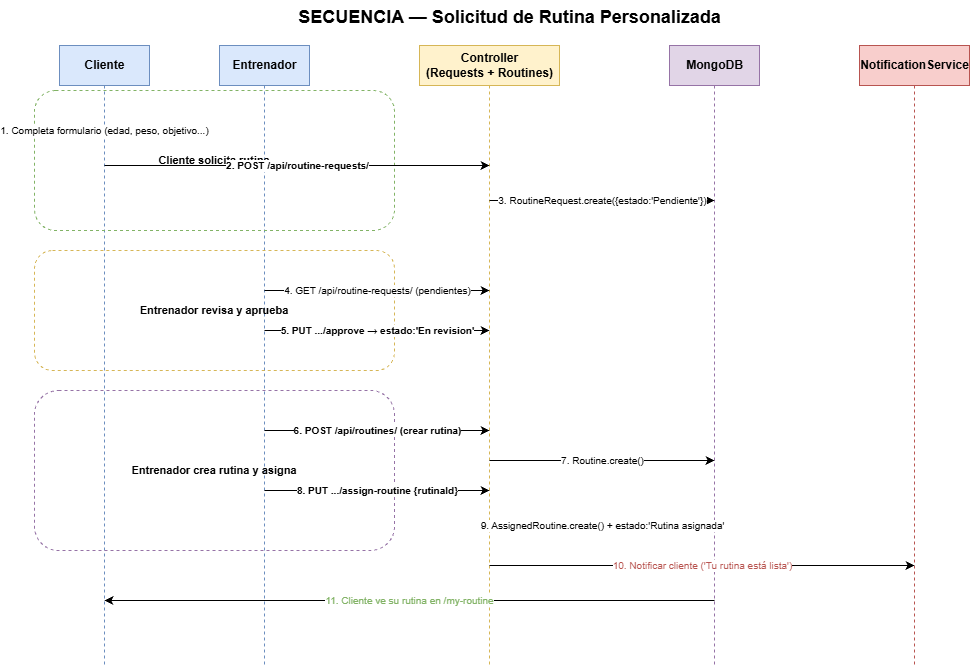

The diagram above was exported from draw.io. Its source (the exported page's mxGraphModel, read from the mxfile embedded in the PNG):
<mxGraphModel dx="2832" dy="718" grid="1" gridSize="10" guides="1" tooltips="1" connect="1" arrows="1" fold="1" page="1" pageScale="1" pageWidth="1000" pageHeight="800" math="0" shadow="0">
  <root>
    <mxCell id="0" />
    <mxCell id="1" parent="0" />
    <mxCell id="title" parent="1" style="text;html=1;align=center;strokeColor=none;fillColor=none;fontSize=18;fontStyle=1;" value="SECUENCIA — Solicitud de Rutina Personalizada" vertex="1">
      <mxGeometry height="35" width="480" x="250" y="10" as="geometry" />
    </mxCell>
    <mxCell id="l1" parent="1" style="shape=umlLifeline;perimeter=lifelinePerimeter;html=1;container=0;collapsible=0;recursiveResize=0;outlineConnect=0;size=40;fillColor=#dae8fc;strokeColor=#6c8ebf;fontStyle=1;fontSize=12;" value="Cliente" vertex="1">
      <mxGeometry height="620" width="90" x="40" y="55" as="geometry" />
    </mxCell>
    <mxCell id="l2" parent="1" style="shape=umlLifeline;perimeter=lifelinePerimeter;html=1;container=0;collapsible=0;recursiveResize=0;outlineConnect=0;size=40;fillColor=#dae8fc;strokeColor=#6c8ebf;fontStyle=1;fontSize=12;" value="Entrenador" vertex="1">
      <mxGeometry height="620" width="90" x="200" y="55" as="geometry" />
    </mxCell>
    <mxCell id="l3" parent="1" style="shape=umlLifeline;perimeter=lifelinePerimeter;html=1;container=0;collapsible=0;recursiveResize=0;outlineConnect=0;size=40;fillColor=#fff2cc;strokeColor=#d6b656;fontStyle=1;fontSize=12;" value="Controller&#10;(Requests + Routines)" vertex="1">
      <mxGeometry height="620" width="140" x="400" y="55" as="geometry" />
    </mxCell>
    <mxCell id="l4" parent="1" style="shape=umlLifeline;perimeter=lifelinePerimeter;html=1;container=0;collapsible=0;recursiveResize=0;outlineConnect=0;size=40;fillColor=#e1d5e7;strokeColor=#9673a6;fontStyle=1;fontSize=12;" value="MongoDB" vertex="1">
      <mxGeometry height="620" width="90" x="650" y="55" as="geometry" />
    </mxCell>
    <mxCell id="l5" parent="1" style="shape=umlLifeline;perimeter=lifelinePerimeter;html=1;container=0;collapsible=0;recursiveResize=0;outlineConnect=0;size=40;fillColor=#f8cecc;strokeColor=#b85450;fontStyle=1;fontSize=12;" value="NotificationService" vertex="1">
      <mxGeometry height="620" width="110" x="840" y="55" as="geometry" />
    </mxCell>
    <mxCell id="box1" parent="1" style="shape=frame;whiteSpace=wrap;html=1;startSize=20;fillColor=none;strokeColor=#82b366;fontSize=11;fontStyle=1;rounded=1;dashed=1;" value="Cliente solicita rutina" vertex="1">
      <mxGeometry height="140" width="360" x="15" y="100" as="geometry" />
    </mxCell>
    <mxCell id="m1" edge="1" parent="1" style="html=1;endArrow=classic;fontSize=10;" value="1. Completa formulario (edad, peso, objetivo...)">
      <mxGeometry relative="1" as="geometry">
        <mxPoint x="85" y="140" as="sourcePoint" />
        <mxPoint x="85" y="140" as="targetPoint" />
      </mxGeometry>
    </mxCell>
    <mxCell id="m2" edge="1" parent="1" style="html=1;endArrow=classic;fontSize=10;fontStyle=1;" value="2. POST /api/routine-requests/">
      <mxGeometry relative="1" as="geometry">
        <mxPoint x="85" y="175" as="sourcePoint" />
        <mxPoint x="470" y="175" as="targetPoint" />
      </mxGeometry>
    </mxCell>
    <mxCell id="m3" edge="1" parent="1" style="html=1;endArrow=classic;fontSize=10;" value="3. RoutineRequest.create({estado:'Pendiente'})">
      <mxGeometry relative="1" as="geometry">
        <mxPoint x="470" y="210" as="sourcePoint" />
        <mxPoint x="695" y="210" as="targetPoint" />
      </mxGeometry>
    </mxCell>
    <mxCell id="box2" parent="1" style="shape=frame;whiteSpace=wrap;html=1;startSize=20;fillColor=none;strokeColor=#d6b656;fontSize=11;fontStyle=1;rounded=1;dashed=1;" value="Entrenador revisa y aprueba" vertex="1">
      <mxGeometry height="120" width="360" x="15" y="260" as="geometry" />
    </mxCell>
    <mxCell id="m4" edge="1" parent="1" style="html=1;endArrow=classic;fontSize=10;" value="4. GET /api/routine-requests/ (pendientes)">
      <mxGeometry relative="1" as="geometry">
        <mxPoint x="245" y="300" as="sourcePoint" />
        <mxPoint x="470" y="300" as="targetPoint" />
      </mxGeometry>
    </mxCell>
    <mxCell id="m5" edge="1" parent="1" style="html=1;endArrow=classic;fontSize=10;fontStyle=1;" value="5. PUT .../approve → estado:'En revision'">
      <mxGeometry relative="1" as="geometry">
        <mxPoint x="245" y="340" as="sourcePoint" />
        <mxPoint x="470" y="340" as="targetPoint" />
      </mxGeometry>
    </mxCell>
    <mxCell id="box3" parent="1" style="shape=frame;whiteSpace=wrap;html=1;startSize=20;fillColor=none;strokeColor=#9673a6;fontSize=11;fontStyle=1;rounded=1;dashed=1;" value="Entrenador crea rutina y asigna" vertex="1">
      <mxGeometry height="160" width="360" x="15" y="400" as="geometry" />
    </mxCell>
    <mxCell id="m6" edge="1" parent="1" style="html=1;endArrow=classic;fontSize=10;fontStyle=1;" value="6. POST /api/routines/ (crear rutina)">
      <mxGeometry relative="1" as="geometry">
        <mxPoint x="245" y="440" as="sourcePoint" />
        <mxPoint x="470" y="440" as="targetPoint" />
      </mxGeometry>
    </mxCell>
    <mxCell id="m7" edge="1" parent="1" style="html=1;endArrow=classic;fontSize=10;" value="7. Routine.create()">
      <mxGeometry relative="1" as="geometry">
        <mxPoint x="470" y="470" as="sourcePoint" />
        <mxPoint x="695" y="470" as="targetPoint" />
      </mxGeometry>
    </mxCell>
    <mxCell id="m8" edge="1" parent="1" style="html=1;endArrow=classic;fontSize=10;fontStyle=1;" value="8. PUT .../assign-routine {rutinaId}">
      <mxGeometry relative="1" as="geometry">
        <mxPoint x="245" y="500" as="sourcePoint" />
        <mxPoint x="470" y="500" as="targetPoint" />
      </mxGeometry>
    </mxCell>
    <mxCell id="m9" edge="1" parent="1" style="html=1;endArrow=classic;fontSize=10;" value="9. AssignedRoutine.create() + estado:'Rutina asignada'">
      <mxGeometry relative="1" as="geometry">
        <mxPoint x="470" y="535" as="sourcePoint" />
        <mxPoint x="695" y="535" as="targetPoint" />
      </mxGeometry>
    </mxCell>
    <mxCell id="m10" edge="1" parent="1" style="html=1;endArrow=classic;fontSize=10;fontColor=#b85450;" value="10. Notificar cliente ('Tu rutina está lista')">
      <mxGeometry relative="1" as="geometry">
        <mxPoint x="470" y="575" as="sourcePoint" />
        <mxPoint x="895" y="575" as="targetPoint" />
      </mxGeometry>
    </mxCell>
    <mxCell id="m11" edge="1" parent="1" style="html=1;endArrow=classic;fontSize=10;fontColor=#82b366;" value="11. Cliente ve su rutina en /my-routine">
      <mxGeometry relative="1" as="geometry">
        <mxPoint x="695" y="610" as="sourcePoint" />
        <mxPoint x="85" y="610" as="targetPoint" />
      </mxGeometry>
    </mxCell>
  </root>
</mxGraphModel>